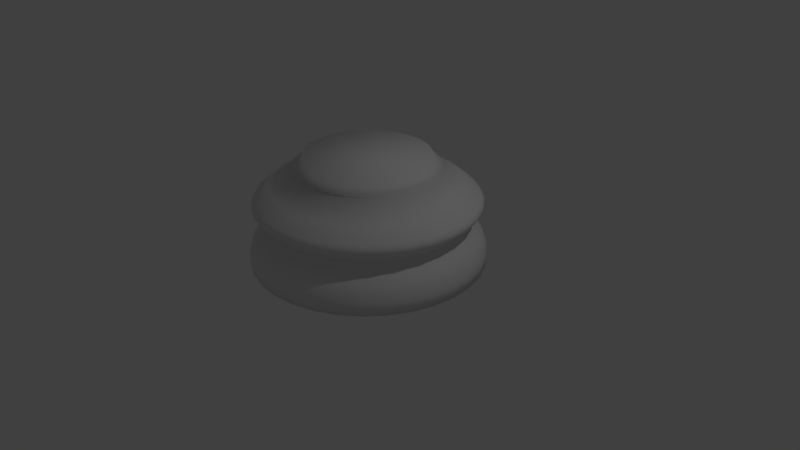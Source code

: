 # Source: chess_piece_base.blend  (saved by Blender 2.79.0; exported with 4.5.12 LTS)
import bpy
from mathutils import Matrix  # noqa: F401  (used for matrix-valued properties, if any)

bpy.ops.wm.read_factory_settings(use_empty=True)
scene = bpy.context.scene
scene.name = 'Scene'

# ---- collections
col_collection_1 = bpy.data.collections.new('Collection 1'); scene.collection.children.link(col_collection_1)

# ---- world
world_world = bpy.data.worlds.new('World'); scene.world = world_world
world_world.color = (0.05088, 0.05088, 0.05088)
world_world.use_sun_shadow = False
world_world.sun_shadow_jitter_overblur = 0.0
world_world.cycles.sampling_method = 'MANUAL'

# ---- cameras
cam_camera = bpy.data.cameras.new('Camera')
cam_camera.clip_end = 100.0
cam_camera.lens = 35.0
cam_camera.sensor_width = 32.0
cam_camera.sensor_height = 18.0
cam_camera.ortho_scale = 7.314
cam_camera.dof.focus_distance = 0.0
cam_camera.dof.aperture_fstop = 128.0

# ---- lights
light_lamp = bpy.data.lights.new('Lamp', 'POINT')
light_lamp.transmission_factor = 0.0
light_lamp.cutoff_distance = 30.0
light_lamp.energy = 100.0
light_lamp.shadow_buffer_clip_start = 1.001
light_lamp.shadow_soft_size = 0.1
light_lamp.shadow_maximum_resolution = 0.006
light_lamp.use_absolute_resolution = True

# ---- meshes
me_cylinder_001 = bpy.data.meshes.new('Cylinder.001')
me_cylinder_001.from_pydata([(-2.678e-08, 1.5, -1.0), (2.903e-08, 0.801, 0.3915), (0.2926, 1.471, -1.0), (0.1563, 0.7856, 0.3915), (0.574, 1.386, -1.0), (0.3065, 0.74, 0.3915), (0.8334, 1.247, -1.0), (0.445, 0.666, 0.3915), (1.061, 1.061, -1.0), (0.5664, 0.5664, 0.3915), (1.247, 0.8334, -1.0), (0.666, 0.445, 0.3915), (1.386, 0.574, -1.0), (0.74, 0.3065, 0.3915), (1.471, 0.2926, -1.0), (0.7856, 0.1563, 0.3915), (1.5, -4.601e-08, -1.0), (0.801, 1.354e-07, 0.3915), (1.471, -0.2926, -1.0), (0.7856, -0.1563, 0.3915), (1.386, -0.574, -1.0), (0.74, -0.3065, 0.3915), (1.247, -0.8334, -1.0), (0.666, -0.445, 0.3915), (1.061, -1.061, -1.0), (0.5664, -0.5664, 0.3915), (0.8334, -1.247, -1.0), (0.445, -0.666, 0.3915), (0.574, -1.386, -1.0), (0.3065, -0.74, 0.3915), (0.2926, -1.471, -1.0), (0.1563, -0.7856, 0.3915), (-5.155e-07, -1.5, -1.0), (-2.32e-07, -0.801, 0.3915), (-0.2926, -1.471, -1.0), (-0.1563, -0.7856, 0.3915), (-0.574, -1.386, -1.0), (-0.3065, -0.74, 0.3915), (-0.8334, -1.247, -1.0), (-0.445, -0.666, 0.3915), (-1.061, -1.061, -1.0), (-0.5664, -0.5664, 0.3915), (-1.247, -0.8334, -1.0), (-0.666, -0.445, 0.3915), (-1.386, -0.574, -1.0), (-0.74, -0.3065, 0.3915), (-1.471, -0.2926, -1.0), (-0.7856, -0.1563, 0.3915), (-1.5, 1.289e-06, -1.0), (-0.801, 8.484e-07, 0.3915), (-1.471, 0.2926, -1.0), (-0.7856, 0.1563, 0.3915), (-1.386, 0.574, -1.0), (-0.74, 0.3065, 0.3915), (-1.247, 0.8334, -1.0), (-0.666, 0.445, 0.3915), (-1.061, 1.061, -1.0), (-0.5664, 0.5664, 0.3915), (-0.8334, 1.247, -1.0), (-0.445, 0.666, 0.3915), (-0.574, 1.386, -1.0), (-0.3065, 0.74, 0.3915), (-0.2926, 1.471, -1.0), (-0.1563, 0.7856, 0.3915), (-5.263e-09, 1.233, 0.01461), (0.2405, 1.209, 0.01461), (0.4717, 1.139, 0.01461), (0.6848, 1.025, 0.01461), (0.8715, 0.8715, 0.01461), (1.025, 0.6848, 0.01461), (1.139, 0.4717, 0.01461), (1.209, 0.2405, 0.01461), (1.233, 2.328e-08, 0.01461), (1.209, -0.2405, 0.01461), (1.139, -0.4717, 0.01461), (1.025, -0.6848, 0.01461), (0.8715, -0.8715, 0.01461), (0.6848, -1.025, 0.01461), (0.4717, -1.139, 0.01461), (0.2405, -1.209, 0.01461), (-4.069e-07, -1.233, 0.01461), (-0.2405, -1.209, 0.01461), (-0.4717, -1.139, 0.01461), (-0.6848, -1.025, 0.01461), (-0.8715, -0.8715, 0.01461), (-1.025, -0.6848, 0.01461), (-1.139, -0.4717, 0.01461), (-1.209, -0.2405, 0.01461), (-1.233, 1.12e-06, 0.01461), (-1.209, 0.2405, 0.01461), (-1.139, 0.4717, 0.01461), (-1.025, 0.6848, 0.01461), (-0.8715, 0.8715, 0.01461), (-0.6848, 1.025, 0.01461), (-0.4717, 1.139, 0.01461), (-0.2405, 1.209, 0.01461), (-1.573e-08, 1.363, -0.5744), (-2.678e-08, 1.5, -0.8544), (-2.002e-08, 1.415, -0.6284), (-2.352e-08, 1.46, -0.7006), (-2.596e-08, 1.49, -0.7799), (0.2926, 1.471, -0.8544), (0.2659, 1.337, -0.5744), (0.2906, 1.461, -0.7799), (0.2848, 1.432, -0.7006), (0.2761, 1.388, -0.6284), (0.574, 1.386, -0.8544), (0.5216, 1.259, -0.5744), (0.57, 1.376, -0.7799), (0.5587, 1.349, -0.7006), (0.5416, 1.308, -0.6284), (0.8334, 1.247, -0.8544), (0.7572, 1.133, -0.5744), (0.8276, 1.239, -0.7799), (0.811, 1.214, -0.7006), (0.7863, 1.177, -0.6284), (1.061, 1.061, -0.8544), (0.9637, 0.9637, -0.5744), (1.053, 1.053, -0.7799), (1.032, 1.032, -0.7006), (1.001, 1.001, -0.6284), (1.247, 0.8334, -0.8544), (1.133, 0.7572, -0.5744), (1.239, 0.8276, -0.7799), (1.214, 0.811, -0.7006), (1.177, 0.7863, -0.6284), (1.386, 0.574, -0.8544), (1.259, 0.5216, -0.5744), (1.376, 0.57, -0.7799), (1.349, 0.5587, -0.7006), (1.308, 0.5416, -0.6284), (1.471, 0.2926, -0.8544), (1.337, 0.2659, -0.5744), (1.461, 0.2906, -0.7799), (1.432, 0.2848, -0.7006), (1.388, 0.2761, -0.6284), (1.5, -4.601e-08, -0.8544), (1.363, -1.048e-08, -0.5744), (1.49, -4.331e-08, -0.7799), (1.46, -3.562e-08, -0.7006), (1.415, -2.41e-08, -0.6284), (1.471, -0.2926, -0.8544), (1.337, -0.2659, -0.5744), (1.461, -0.2906, -0.7799), (1.432, -0.2848, -0.7006), (1.388, -0.2761, -0.6284), (1.386, -0.574, -0.8544), (1.259, -0.5216, -0.5744), (1.376, -0.57, -0.7799), (1.349, -0.5587, -0.7006), (1.308, -0.5416, -0.6284), (1.247, -0.8334, -0.8544), (1.133, -0.7572, -0.5744), (1.239, -0.8276, -0.7799), (1.214, -0.811, -0.7006), (1.177, -0.7863, -0.6284), (1.061, -1.061, -0.8544), (0.9637, -0.9637, -0.5744), (1.053, -1.053, -0.7799), (1.032, -1.032, -0.7006), (1.001, -1.001, -0.6284), (0.8334, -1.247, -0.8544), (0.7572, -1.133, -0.5744), (0.8276, -1.239, -0.7799), (0.811, -1.214, -0.7006), (0.7863, -1.177, -0.6284), (0.574, -1.386, -0.8544), (0.5216, -1.259, -0.5744), (0.57, -1.376, -0.7799), (0.5587, -1.349, -0.7006), (0.5416, -1.308, -0.6284), (0.2926, -1.471, -0.8544), (0.2659, -1.337, -0.5744), (0.2906, -1.461, -0.7799), (0.2848, -1.432, -0.7006), (0.2761, -1.388, -0.6284), (-5.155e-07, -1.5, -0.8544), (-4.598e-07, -1.363, -0.5744), (-5.113e-07, -1.49, -0.7799), (-4.993e-07, -1.46, -0.7006), (-4.811e-07, -1.415, -0.6284), (-0.2926, -1.471, -0.8544), (-0.2659, -1.337, -0.5744), (-0.2906, -1.461, -0.7799), (-0.2848, -1.432, -0.7006), (-0.2761, -1.388, -0.6284), (-0.574, -1.386, -0.8544), (-0.5216, -1.259, -0.5744), (-0.57, -1.376, -0.7799), (-0.5587, -1.349, -0.7006), (-0.5416, -1.308, -0.6284), (-0.8334, -1.247, -0.8544), (-0.7572, -1.133, -0.5744), (-0.8276, -1.239, -0.7799), (-0.811, -1.214, -0.7006), (-0.7863, -1.177, -0.6284), (-1.061, -1.061, -0.8544), (-0.9637, -0.9637, -0.5744), (-1.053, -1.053, -0.7799), (-1.032, -1.032, -0.7006), (-1.001, -1.001, -0.6284), (-1.247, -0.8334, -0.8544), (-1.133, -0.7572, -0.5744), (-1.239, -0.8276, -0.7799), (-1.214, -0.811, -0.7006), (-1.177, -0.7863, -0.6284), (-1.386, -0.574, -0.8544), (-1.259, -0.5216, -0.5744), (-1.376, -0.57, -0.7799), (-1.349, -0.5587, -0.7006), (-1.308, -0.5416, -0.6284), (-1.471, -0.2926, -0.8544), (-1.337, -0.2659, -0.5744), (-1.461, -0.2906, -0.7799), (-1.432, -0.2848, -0.7006), (-1.388, -0.2761, -0.6284), (-1.5, 1.289e-06, -0.8544), (-1.363, 1.203e-06, -0.5744), (-1.49, 1.283e-06, -0.7799), (-1.46, 1.264e-06, -0.7006), (-1.415, 1.236e-06, -0.6284), (-1.471, 0.2926, -0.8544), (-1.337, 0.2659, -0.5744), (-1.461, 0.2906, -0.7799), (-1.432, 0.2848, -0.7006), (-1.388, 0.2761, -0.6284), (-1.386, 0.574, -0.8544), (-1.259, 0.5216, -0.5744), (-1.376, 0.57, -0.7799), (-1.349, 0.5587, -0.7006), (-1.308, 0.5416, -0.6284), (-1.247, 0.8334, -0.8544), (-1.133, 0.7572, -0.5744), (-1.239, 0.8276, -0.7799), (-1.214, 0.811, -0.7006), (-1.177, 0.7863, -0.6284), (-1.061, 1.061, -0.8544), (-0.9637, 0.9637, -0.5744), (-1.053, 1.053, -0.7799), (-1.032, 1.032, -0.7006), (-1.001, 1.001, -0.6284), (-0.8334, 1.247, -0.8544), (-0.7572, 1.133, -0.5744), (-0.8276, 1.239, -0.7799), (-0.811, 1.214, -0.7006), (-0.7863, 1.177, -0.6284), (-0.574, 1.386, -0.8544), (-0.5216, 1.259, -0.5744), (-0.57, 1.376, -0.7799), (-0.5587, 1.349, -0.7006), (-0.5416, 1.308, -0.6284), (-0.2926, 1.471, -0.8544), (-0.2659, 1.337, -0.5744), (-0.2906, 1.461, -0.7799), (-0.2848, 1.432, -0.7006), (-0.2761, 1.388, -0.6284), (-8.252e-09, 1.27, -0.3963), (-8.252e-09, 1.27, -0.5021), (-5.821e-09, 1.242, -0.4492), (0.2478, 1.246, -0.5021), (0.2478, 1.246, -0.3963), (0.2423, 1.218, -0.4492), (0.486, 1.173, -0.5021), (0.486, 1.173, -0.3963), (0.4753, 1.147, -0.4492), (0.7056, 1.056, -0.5021), (0.7056, 1.056, -0.3963), (0.69, 1.033, -0.4492), (0.8981, 0.8981, -0.5021), (0.8981, 0.8981, -0.3963), (0.8782, 0.8782, -0.4492), (1.056, 0.7056, -0.5021), (1.056, 0.7056, -0.3963), (1.033, 0.69, -0.4492), (1.173, 0.486, -0.5021), (1.173, 0.486, -0.3963), (1.147, 0.4753, -0.4492), (1.246, 0.2478, -0.5021), (1.246, 0.2478, -0.3963), (1.218, 0.2423, -0.4492), (1.27, 1.358e-08, -0.5021), (1.27, 1.358e-08, -0.3963), (1.242, 2.072e-08, -0.4492), (1.246, -0.2478, -0.5021), (1.246, -0.2478, -0.3963), (1.218, -0.2423, -0.4492), (1.173, -0.486, -0.5021), (1.173, -0.486, -0.3963), (1.147, -0.4753, -0.4492), (1.056, -0.7056, -0.5021), (1.056, -0.7056, -0.3963), (1.033, -0.69, -0.4492), (0.8981, -0.8981, -0.5021), (0.8981, -0.8981, -0.3963), (0.8782, -0.8782, -0.4492), (0.7056, -1.056, -0.5021), (0.7056, -1.056, -0.3963), (0.69, -1.033, -0.4492), (0.486, -1.173, -0.5021), (0.486, -1.173, -0.3963), (0.4753, -1.147, -0.4492), (0.2478, -1.246, -0.5021), (0.2478, -1.246, -0.3963), (0.2423, -1.218, -0.4492), (-4.221e-07, -1.27, -0.5021), (-4.221e-07, -1.27, -0.3963), (-4.106e-07, -1.242, -0.4492), (-0.2478, -1.246, -0.5021), (-0.2478, -1.246, -0.3963), (-0.2423, -1.218, -0.4492), (-0.486, -1.173, -0.5021), (-0.486, -1.173, -0.3963), (-0.4753, -1.147, -0.4492), (-0.7056, -1.056, -0.5021), (-0.7056, -1.056, -0.3963), (-0.69, -1.033, -0.4492), (-0.8981, -0.8981, -0.5021), (-0.8981, -0.8981, -0.3963), (-0.8782, -0.8782, -0.4492), (-1.056, -0.7056, -0.5021), (-1.056, -0.7056, -0.3963), (-1.033, -0.69, -0.4492), (-1.173, -0.486, -0.5021), (-1.173, -0.486, -0.3963), (-1.147, -0.4753, -0.4492), (-1.246, -0.2478, -0.5021), (-1.246, -0.2478, -0.3963), (-1.218, -0.2423, -0.4492), (-1.27, 1.144e-06, -0.5021), (-1.27, 1.144e-06, -0.3963), (-1.242, 1.127e-06, -0.4492), (-1.246, 0.2478, -0.5021), (-1.246, 0.2478, -0.3963), (-1.218, 0.2423, -0.4492), (-1.173, 0.486, -0.5021), (-1.173, 0.486, -0.3963), (-1.147, 0.4753, -0.4492), (-1.056, 0.7056, -0.5021), (-1.056, 0.7056, -0.3963), (-1.033, 0.69, -0.4492), (-0.8981, 0.8981, -0.5021), (-0.8981, 0.8981, -0.3963), (-0.8782, 0.8782, -0.4492), (-0.7056, 1.056, -0.5021), (-0.7056, 1.056, -0.3963), (-0.69, 1.033, -0.4492), (-0.486, 1.173, -0.5021), (-0.486, 1.173, -0.3963), (-0.4753, 1.147, -0.4492), (-0.2478, 1.246, -0.5021), (-0.2478, 1.246, -0.3963), (-0.2423, 1.218, -0.4492), (-1.963e-08, 1.411, -0.1403), (-1.93e-08, 1.407, -0.2895), (-2.212e-08, 1.443, -0.1885), (-2.189e-08, 1.442, -0.2431), (0.2745, 1.38, -0.2895), (0.2753, 1.384, -0.1403), (0.2813, 1.414, -0.2431), (0.2815, 1.415, -0.1885), (0.5385, 1.3, -0.2895), (0.54, 1.304, -0.1403), (0.5517, 1.332, -0.2431), (0.5523, 1.333, -0.1885), (0.7818, 1.17, -0.2895), (0.784, 1.173, -0.1403), (0.801, 1.199, -0.2431), (0.8018, 1.2, -0.1885), (0.9951, 0.9951, -0.2895), (0.9979, 0.9979, -0.1403), (1.019, 1.019, -0.2431), (1.02, 1.02, -0.1885), (1.17, 0.7818, -0.2895), (1.173, 0.784, -0.1403), (1.199, 0.801, -0.2431), (1.2, 0.8018, -0.1885), (1.3, 0.5385, -0.2895), (1.304, 0.54, -0.1403), (1.332, 0.5517, -0.2431), (1.333, 0.5523, -0.1885), (1.38, 0.2745, -0.2895), (1.384, 0.2753, -0.1403), (1.414, 0.2813, -0.2431), (1.415, 0.2815, -0.1885), (1.407, -2.196e-08, -0.2895), (1.411, -2.3e-08, -0.1403), (1.442, -3.085e-08, -0.2431), (1.443, -3.12e-08, -0.1885), (1.38, -0.2745, -0.2895), (1.384, -0.2753, -0.1403), (1.414, -0.2813, -0.2431), (1.415, -0.2815, -0.1885), (1.3, -0.5385, -0.2895), (1.304, -0.54, -0.1403), (1.332, -0.5517, -0.2431), (1.333, -0.5523, -0.1885), (1.17, -0.7818, -0.2895), (1.173, -0.784, -0.1403), (1.199, -0.801, -0.2431), (1.2, -0.8018, -0.1885), (0.9951, -0.9951, -0.2895), (0.9979, -0.9979, -0.1403), (1.019, -1.019, -0.2431), (1.02, -1.02, -0.1885), (0.7818, -1.17, -0.2895), (0.784, -1.173, -0.1403), (0.801, -1.199, -0.2431), (0.8018, -1.2, -0.1885), (0.5385, -1.3, -0.2895), (0.54, -1.304, -0.1403), (0.5517, -1.332, -0.2431), (0.5523, -1.333, -0.1885), (0.2745, -1.38, -0.2895), (0.2753, -1.384, -0.1403), (0.2813, -1.414, -0.2431), (0.2815, -1.415, -0.1885), (-4.778e-07, -1.407, -0.2895), (-4.795e-07, -1.411, -0.1403), (-4.92e-07, -1.442, -0.2431), (-4.924e-07, -1.443, -0.1885), (-0.2745, -1.38, -0.2895), (-0.2753, -1.384, -0.1403), (-0.2813, -1.414, -0.2431), (-0.2815, -1.415, -0.1885), (-0.5385, -1.3, -0.2895), (-0.54, -1.304, -0.1403), (-0.5517, -1.332, -0.2431), (-0.5523, -1.333, -0.1885), (-0.7818, -1.17, -0.2895), (-0.784, -1.173, -0.1403), (-0.801, -1.199, -0.2431), (-0.8018, -1.2, -0.1885), (-0.9951, -0.9951, -0.2895), (-0.9979, -0.9979, -0.1403), (-1.019, -1.019, -0.2431), (-1.02, -1.02, -0.1885), (-1.17, -0.7818, -0.2895), (-1.173, -0.784, -0.1403), (-1.199, -0.801, -0.2431), (-1.2, -0.8018, -0.1885), (-1.3, -0.5385, -0.2895), (-1.304, -0.54, -0.1403), (-1.332, -0.5517, -0.2431), (-1.333, -0.5523, -0.1885), (-1.38, -0.2745, -0.2895), (-1.384, -0.2753, -0.1403), (-1.414, -0.2813, -0.2431), (-1.415, -0.2815, -0.1885), (-1.407, 1.231e-06, -0.2895), (-1.411, 1.233e-06, -0.1403), (-1.442, 1.252e-06, -0.2431), (-1.443, 1.253e-06, -0.1885), (-1.38, 0.2745, -0.2895), (-1.384, 0.2753, -0.1403), (-1.414, 0.2813, -0.2431), (-1.415, 0.2815, -0.1885), (-1.3, 0.5385, -0.2895), (-1.304, 0.54, -0.1403), (-1.332, 0.5517, -0.2431), (-1.333, 0.5523, -0.1885), (-1.17, 0.7818, -0.2895), (-1.173, 0.784, -0.1403), (-1.199, 0.801, -0.2431), (-1.2, 0.8018, -0.1885), (-0.9951, 0.9951, -0.2895), (-0.9978, 0.9979, -0.1403), (-1.019, 1.019, -0.2431), (-1.02, 1.02, -0.1885), (-0.7818, 1.17, -0.2895), (-0.784, 1.173, -0.1403), (-0.801, 1.199, -0.2431), (-0.8018, 1.2, -0.1885), (-0.5385, 1.3, -0.2895), (-0.54, 1.304, -0.1403), (-0.5517, 1.332, -0.2431), (-0.5523, 1.333, -0.1885), (-0.2745, 1.38, -0.2895), (-0.2753, 1.384, -0.1403), (-0.2813, 1.414, -0.2431), (-0.2815, 1.415, -0.1885), (2.602e-08, 0.8442, 0.2963), (1.925e-08, 0.9106, 0.2136), (1.874e-08, 0.9259, 0.2515), (0.1777, 0.8931, 0.2136), (0.1647, 0.8279, 0.2963), (0.1806, 0.9081, 0.2515), (0.3485, 0.8413, 0.2136), (0.323, 0.7799, 0.2963), (0.3543, 0.8554, 0.2515), (0.5059, 0.7572, 0.2136), (0.469, 0.7019, 0.2963), (0.5144, 0.7699, 0.2515), (0.6439, 0.6439, 0.2136), (0.5969, 0.5969, 0.2963), (0.6547, 0.6547, 0.2515), (0.7572, 0.5059, 0.2136), (0.7019, 0.469, 0.2963), (0.7699, 0.5144, 0.2515), (0.8413, 0.3485, 0.2136), (0.7799, 0.323, 0.2963), (0.8554, 0.3543, 0.2515), (0.8931, 0.1777, 0.2136), (0.8279, 0.1647, 0.2963), (0.9081, 0.1806, 0.2515), (0.9106, 1.054e-07, 0.2136), (0.8442, 1.238e-07, 0.2963), (0.9259, 1.031e-07, 0.2515), (0.8931, -0.1777, 0.2136), (0.8279, -0.1647, 0.2963), (0.9081, -0.1806, 0.2515), (0.8413, -0.3485, 0.2136), (0.7799, -0.323, 0.2963), (0.8554, -0.3543, 0.2515), (0.7572, -0.5059, 0.2136), (0.7019, -0.469, 0.2963), (0.7699, -0.5144, 0.2515), (0.6439, -0.6439, 0.2136), (0.5969, -0.5969, 0.2963), (0.6547, -0.6547, 0.2515), (0.5059, -0.7572, 0.2136), (0.469, -0.7019, 0.2963), (0.5144, -0.7699, 0.2515), (0.3485, -0.8413, 0.2136), (0.323, -0.7799, 0.2963), (0.3543, -0.8554, 0.2515), (0.1777, -0.8931, 0.2136), (0.1647, -0.8279, 0.2963), (0.1806, -0.9081, 0.2515), (-2.775e-07, -0.9106, 0.2136), (-2.49e-07, -0.8442, 0.2963), (-2.829e-07, -0.9259, 0.2515), (-0.1777, -0.8931, 0.2136), (-0.1647, -0.8279, 0.2963), (-0.1806, -0.9081, 0.2515), (-0.3485, -0.8413, 0.2136), (-0.323, -0.7799, 0.2963), (-0.3543, -0.8554, 0.2515), (-0.5059, -0.7572, 0.2136), (-0.469, -0.7019, 0.2963), (-0.5144, -0.7699, 0.2515), (-0.6439, -0.6439, 0.2136), (-0.5969, -0.5969, 0.2963), (-0.6547, -0.6547, 0.2515), (-0.7572, -0.5059, 0.2136), (-0.7019, -0.469, 0.2963), (-0.7699, -0.5144, 0.2515), (-0.8413, -0.3485, 0.2136), (-0.7799, -0.323, 0.2963), (-0.8554, -0.3543, 0.2515), (-0.8931, -0.1777, 0.2136), (-0.8279, -0.1647, 0.2963), (-0.9081, -0.1806, 0.2515), (-0.9106, 9.16e-07, 0.2136), (-0.8442, 8.751e-07, 0.2963), (-0.9259, 9.273e-07, 0.2515), (-0.8931, 0.1777, 0.2136), (-0.8279, 0.1647, 0.2963), (-0.9081, 0.1806, 0.2515), (-0.8413, 0.3485, 0.2136), (-0.7799, 0.323, 0.2963), (-0.8554, 0.3543, 0.2515), (-0.7572, 0.5059, 0.2136), (-0.7019, 0.469, 0.2963), (-0.7699, 0.5144, 0.2515), (-0.6439, 0.6439, 0.2136), (-0.5969, 0.5969, 0.2963), (-0.6547, 0.6547, 0.2515), (-0.5059, 0.7572, 0.2136), (-0.469, 0.7019, 0.2963), (-0.5144, 0.7699, 0.2515), (-0.3485, 0.8413, 0.2136), (-0.323, 0.7799, 0.2963), (-0.3543, 0.8554, 0.2515), (-0.1777, 0.8931, 0.2136), (-0.1647, 0.8279, 0.2963), (-0.1806, 0.9081, 0.2515)], [], [(95, 573, 481, 64), (65, 483, 486, 66), (66, 486, 489, 67), (67, 489, 492, 68), (68, 492, 495, 69), (69, 495, 498, 70), (70, 498, 501, 71), (71, 501, 504, 72), (72, 504, 507, 73), (73, 507, 510, 74), (74, 510, 513, 75), (75, 513, 516, 76), (76, 516, 519, 77), (77, 519, 522, 78), (78, 522, 525, 79), (79, 525, 528, 80), (80, 528, 531, 81), (81, 531, 534, 82), (82, 534, 537, 83), (83, 537, 540, 84), (84, 540, 543, 85), (85, 543, 546, 86), (86, 546, 549, 87), (87, 549, 552, 88), (88, 552, 555, 89), (89, 555, 558, 90), (90, 558, 561, 91), (91, 561, 564, 92), (92, 564, 567, 93), (93, 567, 570, 94), (3, 1, 63, 61, 59, 57, 55, 53, 51, 49, 47, 45, 43, 41, 39, 37, 35, 33, 31, 29, 27, 25, 23, 21, 19, 17, 15, 13, 11, 9, 7, 5), (94, 570, 573, 95), (64, 481, 483, 65), (0, 2, 4, 6, 8, 10, 12, 14, 16, 18, 20, 22, 24, 26, 28, 30, 32, 34, 36, 38, 40, 42, 44, 46, 48, 50, 52, 54, 56, 58, 60, 62), (252, 349, 257, 96), (2, 101, 106, 4), (96, 257, 259, 102), (256, 353, 356, 260), (484, 3, 5, 487), (247, 346, 349, 252), (347, 472, 476, 350), (60, 246, 251, 62), (242, 343, 346, 247), (344, 468, 472, 347), (571, 61, 63, 574), (473, 94, 95, 477), (58, 241, 246, 60), (237, 340, 343, 242), (341, 464, 468, 344), (568, 59, 61, 571), (469, 93, 94, 473), (56, 236, 241, 58), (232, 337, 340, 237), (338, 460, 464, 341), (565, 57, 59, 568), (465, 92, 93, 469), (54, 231, 236, 56), (227, 334, 337, 232), (335, 456, 460, 338), (562, 55, 57, 565), (461, 91, 92, 465), (52, 226, 231, 54), (222, 331, 334, 227), (332, 452, 456, 335), (559, 53, 55, 562), (457, 90, 91, 461), (50, 221, 226, 52), (217, 328, 331, 222), (329, 448, 452, 332), (556, 51, 53, 559), (453, 89, 90, 457), (48, 216, 221, 50), (212, 325, 328, 217), (326, 444, 448, 329), (553, 49, 51, 556), (449, 88, 89, 453), (46, 211, 216, 48), (207, 322, 325, 212), (323, 440, 444, 326), (550, 47, 49, 553), (445, 87, 88, 449), (44, 206, 211, 46), (202, 319, 322, 207), (320, 436, 440, 323), (547, 45, 47, 550), (441, 86, 87, 445), (42, 201, 206, 44), (197, 316, 319, 202), (317, 432, 436, 320), (544, 43, 45, 547), (437, 85, 86, 441), (40, 196, 201, 42), (192, 313, 316, 197), (314, 428, 432, 317), (541, 41, 43, 544), (433, 84, 85, 437), (38, 191, 196, 40), (187, 310, 313, 192), (311, 424, 428, 314), (538, 39, 41, 541), (429, 83, 84, 433), (36, 186, 191, 38), (182, 307, 310, 187), (308, 420, 424, 311), (535, 37, 39, 538), (425, 82, 83, 429), (34, 181, 186, 36), (177, 304, 307, 182), (305, 416, 420, 308), (532, 35, 37, 535), (421, 81, 82, 425), (32, 176, 181, 34), (172, 301, 304, 177), (302, 412, 416, 305), (529, 33, 35, 532), (417, 80, 81, 421), (30, 171, 176, 32), (167, 298, 301, 172), (299, 408, 412, 302), (526, 31, 33, 529), (413, 79, 80, 417), (28, 166, 171, 30), (162, 295, 298, 167), (296, 404, 408, 299), (523, 29, 31, 526), (409, 78, 79, 413), (26, 161, 166, 28), (157, 292, 295, 162), (293, 400, 404, 296), (520, 27, 29, 523), (405, 77, 78, 409), (24, 156, 161, 26), (152, 289, 292, 157), (290, 396, 400, 293), (517, 25, 27, 520), (401, 76, 77, 405), (22, 151, 156, 24), (147, 286, 289, 152), (287, 392, 396, 290), (514, 23, 25, 517), (397, 75, 76, 401), (20, 146, 151, 22), (142, 283, 286, 147), (284, 388, 392, 287), (511, 21, 23, 514), (393, 74, 75, 397), (18, 141, 146, 20), (137, 280, 283, 142), (281, 384, 388, 284), (508, 19, 21, 511), (389, 73, 74, 393), (16, 136, 141, 18), (132, 277, 280, 137), (278, 380, 384, 281), (505, 17, 19, 508), (385, 72, 73, 389), (14, 131, 136, 16), (127, 274, 277, 132), (275, 376, 380, 278), (502, 15, 17, 505), (381, 71, 72, 385), (12, 126, 131, 14), (122, 271, 274, 127), (272, 372, 376, 275), (499, 13, 15, 502), (377, 70, 71, 381), (10, 121, 126, 12), (117, 268, 271, 122), (269, 368, 372, 272), (496, 11, 13, 499), (373, 69, 70, 377), (8, 116, 121, 10), (112, 265, 268, 117), (266, 364, 368, 269), (493, 9, 11, 496), (369, 68, 69, 373), (6, 111, 116, 8), (107, 262, 265, 112), (263, 360, 364, 266), (490, 7, 9, 493), (365, 67, 68, 369), (4, 106, 111, 6), (102, 259, 262, 107), (260, 356, 360, 263), (487, 5, 7, 490), (62, 251, 97, 0), (361, 66, 67, 365), (357, 65, 66, 361), (477, 95, 64, 352), (480, 1, 3, 484), (252, 96, 98, 255), (255, 98, 99, 254), (254, 99, 100, 253), (253, 100, 97, 251), (247, 252, 255, 250), (250, 255, 254, 249), (249, 254, 253, 248), (248, 253, 251, 246), (242, 247, 250, 245), (245, 250, 249, 244), (244, 249, 248, 243), (243, 248, 246, 241), (237, 242, 245, 240), (240, 245, 244, 239), (239, 244, 243, 238), (238, 243, 241, 236), (232, 237, 240, 235), (235, 240, 239, 234), (234, 239, 238, 233), (233, 238, 236, 231), (227, 232, 235, 230), (230, 235, 234, 229), (229, 234, 233, 228), (228, 233, 231, 226), (222, 227, 230, 225), (225, 230, 229, 224), (224, 229, 228, 223), (223, 228, 226, 221), (217, 222, 225, 220), (220, 225, 224, 219), (219, 224, 223, 218), (218, 223, 221, 216), (212, 217, 220, 215), (215, 220, 219, 214), (214, 219, 218, 213), (213, 218, 216, 211), (207, 212, 215, 210), (210, 215, 214, 209), (209, 214, 213, 208), (208, 213, 211, 206), (202, 207, 210, 205), (205, 210, 209, 204), (204, 209, 208, 203), (203, 208, 206, 201), (197, 202, 205, 200), (200, 205, 204, 199), (199, 204, 203, 198), (198, 203, 201, 196), (192, 197, 200, 195), (195, 200, 199, 194), (194, 199, 198, 193), (193, 198, 196, 191), (187, 192, 195, 190), (190, 195, 194, 189), (189, 194, 193, 188), (188, 193, 191, 186), (182, 187, 190, 185), (185, 190, 189, 184), (184, 189, 188, 183), (183, 188, 186, 181), (177, 182, 185, 180), (180, 185, 184, 179), (179, 184, 183, 178), (178, 183, 181, 176), (172, 177, 180, 175), (175, 180, 179, 174), (174, 179, 178, 173), (173, 178, 176, 171), (167, 172, 175, 170), (170, 175, 174, 169), (169, 174, 173, 168), (168, 173, 171, 166), (162, 167, 170, 165), (165, 170, 169, 164), (164, 169, 168, 163), (163, 168, 166, 161), (157, 162, 165, 160), (160, 165, 164, 159), (159, 164, 163, 158), (158, 163, 161, 156), (152, 157, 160, 155), (155, 160, 159, 154), (154, 159, 158, 153), (153, 158, 156, 151), (147, 152, 155, 150), (150, 155, 154, 149), (149, 154, 153, 148), (148, 153, 151, 146), (142, 147, 150, 145), (145, 150, 149, 144), (144, 149, 148, 143), (143, 148, 146, 141), (137, 142, 145, 140), (140, 145, 144, 139), (139, 144, 143, 138), (138, 143, 141, 136), (132, 137, 140, 135), (135, 140, 139, 134), (134, 139, 138, 133), (133, 138, 136, 131), (127, 132, 135, 130), (130, 135, 134, 129), (129, 134, 133, 128), (128, 133, 131, 126), (122, 127, 130, 125), (125, 130, 129, 124), (124, 129, 128, 123), (123, 128, 126, 121), (117, 122, 125, 120), (120, 125, 124, 119), (119, 124, 123, 118), (118, 123, 121, 116), (112, 117, 120, 115), (115, 120, 119, 114), (114, 119, 118, 113), (113, 118, 116, 111), (107, 112, 115, 110), (110, 115, 114, 109), (109, 114, 113, 108), (108, 113, 111, 106), (102, 107, 110, 105), (105, 110, 109, 104), (104, 109, 108, 103), (103, 108, 106, 101), (96, 102, 105, 98), (98, 105, 104, 99), (99, 104, 103, 100), (100, 103, 101, 97), (0, 97, 101, 2), (350, 256, 258, 351), (351, 258, 257, 349), (347, 350, 351, 348), (348, 351, 349, 346), (344, 347, 348, 345), (345, 348, 346, 343), (341, 344, 345, 342), (342, 345, 343, 340), (338, 341, 342, 339), (339, 342, 340, 337), (335, 338, 339, 336), (336, 339, 337, 334), (332, 335, 336, 333), (333, 336, 334, 331), (329, 332, 333, 330), (330, 333, 331, 328), (326, 329, 330, 327), (327, 330, 328, 325), (323, 326, 327, 324), (324, 327, 325, 322), (320, 323, 324, 321), (321, 324, 322, 319), (317, 320, 321, 318), (318, 321, 319, 316), (314, 317, 318, 315), (315, 318, 316, 313), (311, 314, 315, 312), (312, 315, 313, 310), (308, 311, 312, 309), (309, 312, 310, 307), (305, 308, 309, 306), (306, 309, 307, 304), (302, 305, 306, 303), (303, 306, 304, 301), (299, 302, 303, 300), (300, 303, 301, 298), (296, 299, 300, 297), (297, 300, 298, 295), (293, 296, 297, 294), (294, 297, 295, 292), (290, 293, 294, 291), (291, 294, 292, 289), (287, 290, 291, 288), (288, 291, 289, 286), (284, 287, 288, 285), (285, 288, 286, 283), (281, 284, 285, 282), (282, 285, 283, 280), (278, 281, 282, 279), (279, 282, 280, 277), (275, 278, 279, 276), (276, 279, 277, 274), (272, 275, 276, 273), (273, 276, 274, 271), (269, 272, 273, 270), (270, 273, 271, 268), (266, 269, 270, 267), (267, 270, 268, 265), (263, 266, 267, 264), (264, 267, 265, 262), (260, 263, 264, 261), (261, 264, 262, 259), (256, 260, 261, 258), (258, 261, 259, 257), (350, 476, 353, 256), (477, 352, 354, 479), (479, 354, 355, 478), (478, 355, 353, 476), (473, 477, 479, 475), (475, 479, 478, 474), (474, 478, 476, 472), (469, 473, 475, 471), (471, 475, 474, 470), (470, 474, 472, 468), (465, 469, 471, 467), (467, 471, 470, 466), (466, 470, 468, 464), (461, 465, 467, 463), (463, 467, 466, 462), (462, 466, 464, 460), (457, 461, 463, 459), (459, 463, 462, 458), (458, 462, 460, 456), (453, 457, 459, 455), (455, 459, 458, 454), (454, 458, 456, 452), (449, 453, 455, 451), (451, 455, 454, 450), (450, 454, 452, 448), (445, 449, 451, 447), (447, 451, 450, 446), (446, 450, 448, 444), (441, 445, 447, 443), (443, 447, 446, 442), (442, 446, 444, 440), (437, 441, 443, 439), (439, 443, 442, 438), (438, 442, 440, 436), (433, 437, 439, 435), (435, 439, 438, 434), (434, 438, 436, 432), (429, 433, 435, 431), (431, 435, 434, 430), (430, 434, 432, 428), (425, 429, 431, 427), (427, 431, 430, 426), (426, 430, 428, 424), (421, 425, 427, 423), (423, 427, 426, 422), (422, 426, 424, 420), (417, 421, 423, 419), (419, 423, 422, 418), (418, 422, 420, 416), (413, 417, 419, 415), (415, 419, 418, 414), (414, 418, 416, 412), (409, 413, 415, 411), (411, 415, 414, 410), (410, 414, 412, 408), (405, 409, 411, 407), (407, 411, 410, 406), (406, 410, 408, 404), (401, 405, 407, 403), (403, 407, 406, 402), (402, 406, 404, 400), (397, 401, 403, 399), (399, 403, 402, 398), (398, 402, 400, 396), (393, 397, 399, 395), (395, 399, 398, 394), (394, 398, 396, 392), (389, 393, 395, 391), (391, 395, 394, 390), (390, 394, 392, 388), (385, 389, 391, 387), (387, 391, 390, 386), (386, 390, 388, 384), (381, 385, 387, 383), (383, 387, 386, 382), (382, 386, 384, 380), (377, 381, 383, 379), (379, 383, 382, 378), (378, 382, 380, 376), (373, 377, 379, 375), (375, 379, 378, 374), (374, 378, 376, 372), (369, 373, 375, 371), (371, 375, 374, 370), (370, 374, 372, 368), (365, 369, 371, 367), (367, 371, 370, 366), (366, 370, 368, 364), (361, 365, 367, 363), (363, 367, 366, 362), (362, 366, 364, 360), (357, 361, 363, 359), (359, 363, 362, 358), (358, 362, 360, 356), (352, 357, 359, 354), (354, 359, 358, 355), (355, 358, 356, 353), (352, 64, 65, 357), (574, 480, 482, 575), (575, 482, 481, 573), (571, 574, 575, 572), (572, 575, 573, 570), (568, 571, 572, 569), (569, 572, 570, 567), (565, 568, 569, 566), (566, 569, 567, 564), (562, 565, 566, 563), (563, 566, 564, 561), (559, 562, 563, 560), (560, 563, 561, 558), (556, 559, 560, 557), (557, 560, 558, 555), (553, 556, 557, 554), (554, 557, 555, 552), (550, 553, 554, 551), (551, 554, 552, 549), (547, 550, 551, 548), (548, 551, 549, 546), (544, 547, 548, 545), (545, 548, 546, 543), (541, 544, 545, 542), (542, 545, 543, 540), (538, 541, 542, 539), (539, 542, 540, 537), (535, 538, 539, 536), (536, 539, 537, 534), (532, 535, 536, 533), (533, 536, 534, 531), (529, 532, 533, 530), (530, 533, 531, 528), (526, 529, 530, 527), (527, 530, 528, 525), (523, 526, 527, 524), (524, 527, 525, 522), (520, 523, 524, 521), (521, 524, 522, 519), (517, 520, 521, 518), (518, 521, 519, 516), (514, 517, 518, 515), (515, 518, 516, 513), (511, 514, 515, 512), (512, 515, 513, 510), (508, 511, 512, 509), (509, 512, 510, 507), (505, 508, 509, 506), (506, 509, 507, 504), (502, 505, 506, 503), (503, 506, 504, 501), (499, 502, 503, 500), (500, 503, 501, 498), (496, 499, 500, 497), (497, 500, 498, 495), (493, 496, 497, 494), (494, 497, 495, 492), (490, 493, 494, 491), (491, 494, 492, 489), (487, 490, 491, 488), (488, 491, 489, 486), (484, 487, 488, 485), (485, 488, 486, 483), (480, 484, 485, 482), (482, 485, 483, 481), (574, 63, 1, 480)])
me_cylinder_001.polygons.foreach_set('use_smooth', [True] * 546)
me_cylinder_001.use_remesh_preserve_volume = False
me_cylinder_001.use_remesh_preserve_attributes = False
me_cylinder_001.use_mirror_vertex_groups = False
me_cylinder_001.update()

# ---- objects
ob_cylinder = bpy.data.objects.new('Cylinder', me_cylinder_001)
ob_lamp = bpy.data.objects.new('Lamp', light_lamp)
ob_camera = bpy.data.objects.new('Camera', cam_camera)

# ---- transforms, parenting, visibility, modifiers, constraints
ob_cylinder.location = (0.0, 0.0, 1.0)
ob_cylinder.lineart.crease_threshold = 0.0
ob_lamp.location = (4.076, 1.005, 5.904)
ob_lamp.rotation_euler = (0.6503, 0.05522, 1.866)
ob_lamp.lock_rotations_4d = False
ob_lamp.empty_display_type = 'ARROWS'
ob_lamp.color = (0.0, 0.0, 0.0, 0.0)
ob_lamp.lineart.crease_threshold = 0.0
ob_camera.location = (7.481, -6.508, 5.344)
ob_camera.rotation_euler = (1.109, 0.0, 0.8149)
ob_camera.lock_rotations_4d = False
ob_camera.empty_display_type = 'ARROWS'
ob_camera.color = (0.0, 0.0, 0.0, 0.0)
ob_camera.display_type = 'WIRE'
ob_camera.lineart.crease_threshold = 0.0

# ---- collection membership
col_collection_1.objects.link(ob_cylinder)
col_collection_1.objects.link(ob_lamp)
col_collection_1.objects.link(ob_camera)

# ---- scene / render settings (as saved in the file)
scene.camera = ob_camera
scene.frame_start = 1; scene.frame_end = 250; scene.frame_set(1)
scene.render.engine = 'BLENDER_EEVEE_NEXT'
scene.render.resolution_percentage = 50
scene.render.dither_intensity = 0.0
scene.cycles.use_denoising = False
scene.cycles.samples = 128
scene.cycles.sampling_pattern = 'TABULATED_SOBOL'
scene.cycles.use_adaptive_sampling = False
scene.cycles.use_light_tree = False
scene.cycles.blur_glossy = 0.0
scene.cycles.sample_clamp_indirect = 0.0
scene.view_settings.view_transform = 'Standard'
bpy.context.view_layer.update()
